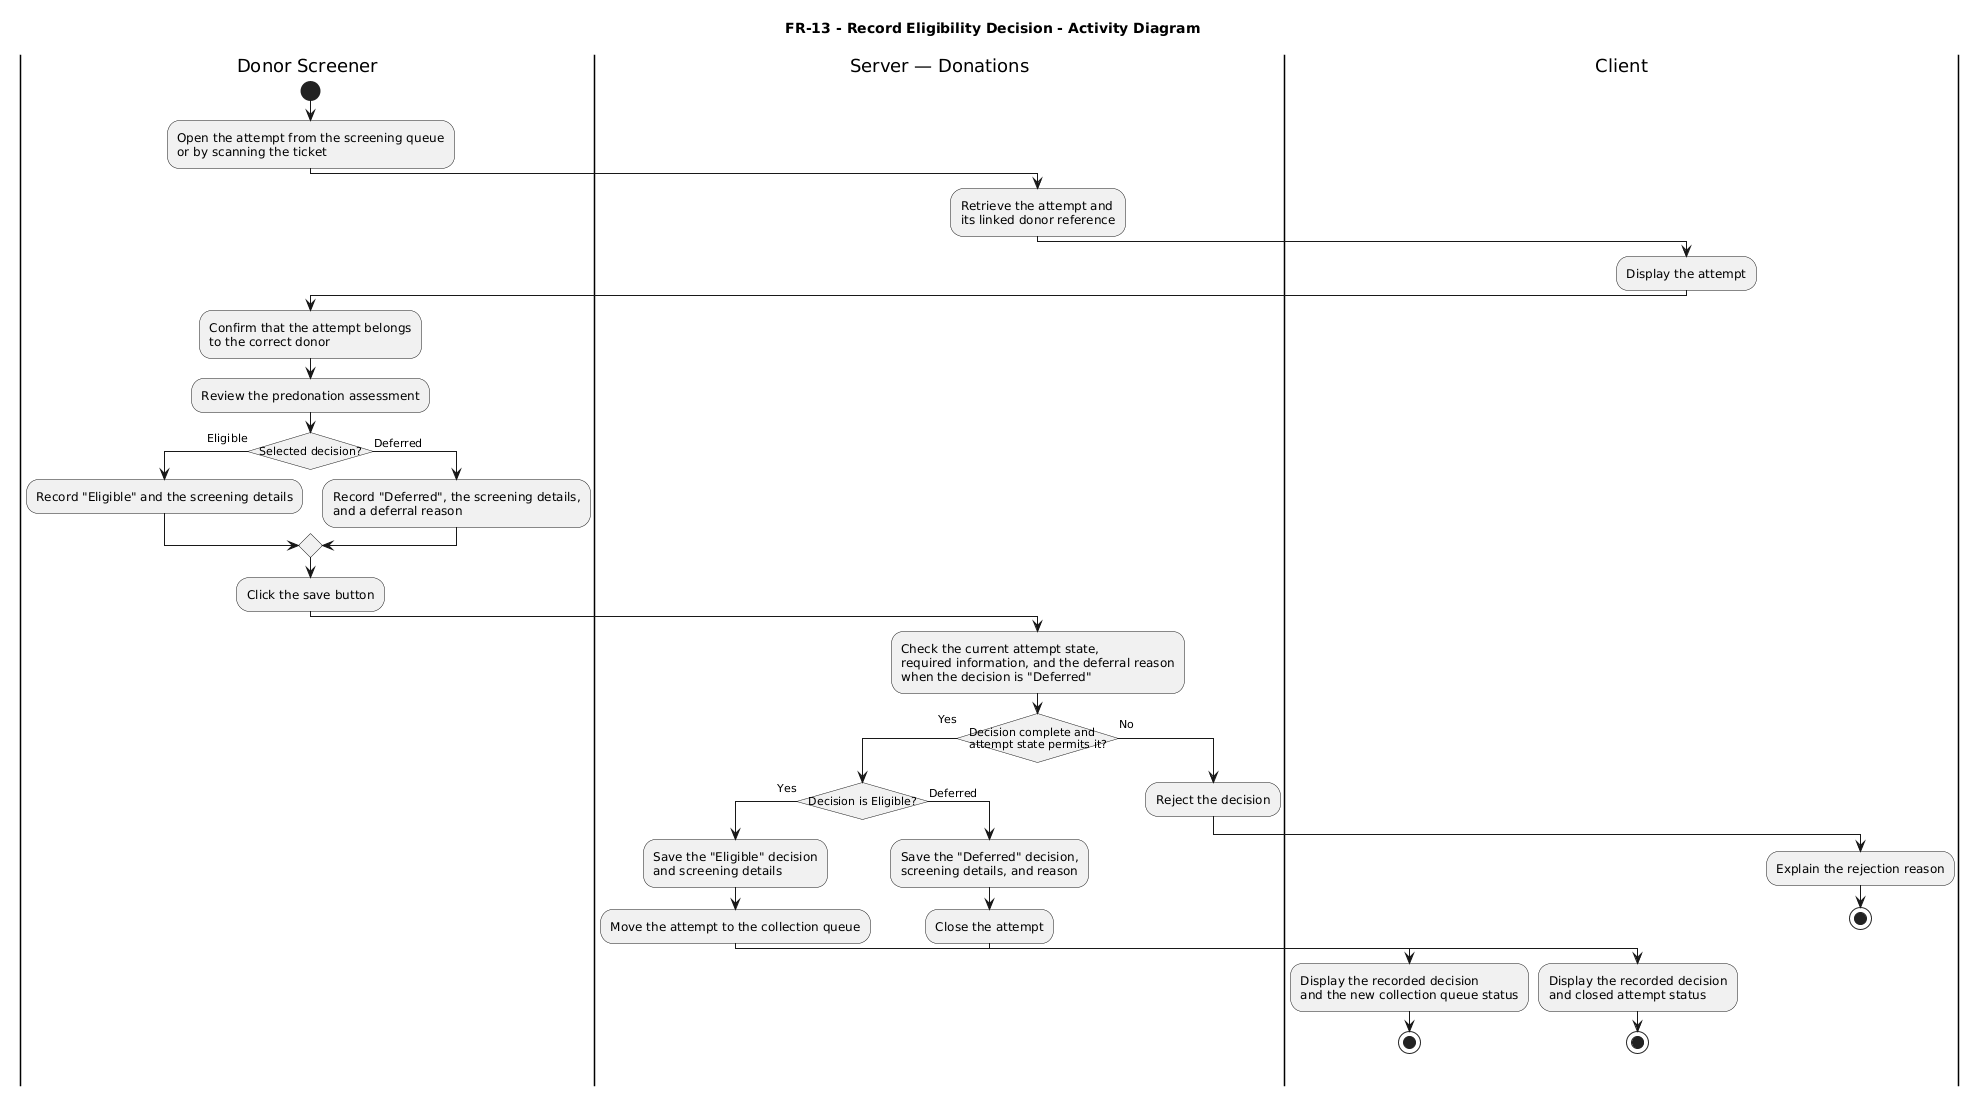

The diagram above was rendered by PlantUML. Its source (embedded in the PNG):
@startuml
title FR-13 - Record Eligibility Decision - Activity Diagram
skinparam monochrome true
skinparam shadowing false
skinparam conditionStyle InsideDiamond

|Donor Screener|
start
:Open the attempt from the screening queue\nor by scanning the ticket;

|Server — Donations|
:Retrieve the attempt and\nits linked donor reference;

|Client|
:Display the attempt;

|Donor Screener|
:Confirm that the attempt belongs\nto the correct donor;
:Review the predonation assessment;

if (Selected decision?) then (Eligible)
  :Record "Eligible" and the screening details;
else (Deferred)
  :Record "Deferred", the screening details,\nand a deferral reason;
endif

:Click the save button;

|Server — Donations|
:Check the current attempt state,\nrequired information, and the deferral reason\nwhen the decision is "Deferred";

if (Decision complete and\nattempt state permits it?) then (Yes)

  if (Decision is Eligible?) then (Yes)
    :Save the "Eligible" decision\nand screening details;
    :Move the attempt to the collection queue;

    |Client|
    :Display the recorded decision\nand the new collection queue status;
    stop

  else (Deferred)
    |Server — Donations|
    :Save the "Deferred" decision,\nscreening details, and reason;
    :Close the attempt;

    |Client|
    :Display the recorded decision\nand closed attempt status;
    stop
  endif

else (No)
  |Server — Donations|
  :Reject the decision;

  |Client|
  :Explain the rejection reason;
  stop
endif
@enduml